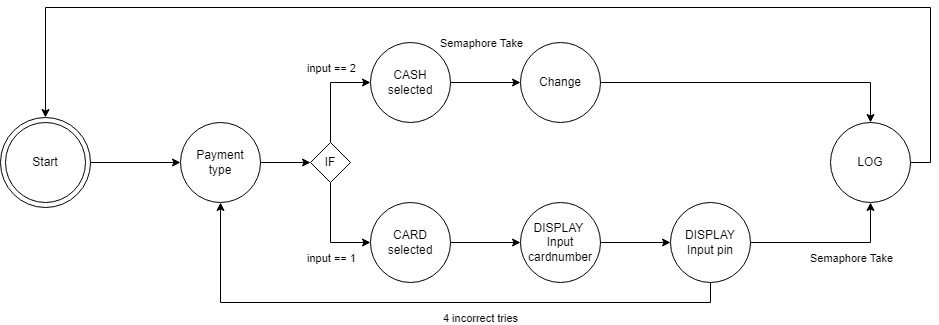

The diagram above was exported from draw.io. Its source (the exported page's mxGraphModel, read from the mxfile embedded in the PNG):
<mxGraphModel dx="419" dy="737" grid="1" gridSize="10" guides="1" tooltips="1" connect="1" arrows="1" fold="1" page="1" pageScale="1" pageWidth="1100" pageHeight="850" math="0" shadow="0">
  <root>
    <mxCell id="0" />
    <mxCell id="1" parent="0" />
    <mxCell id="USSrgptMHRrbuQCJn2g0-3" value="" style="group" parent="1" connectable="0" vertex="1">
      <mxGeometry x="70" y="450" width="90" height="90" as="geometry" />
    </mxCell>
    <mxCell id="USSrgptMHRrbuQCJn2g0-2" value="" style="ellipse;whiteSpace=wrap;html=1;aspect=fixed;" parent="USSrgptMHRrbuQCJn2g0-3" vertex="1">
      <mxGeometry width="90" height="90" as="geometry" />
    </mxCell>
    <mxCell id="USSrgptMHRrbuQCJn2g0-1" value="Start" style="ellipse;whiteSpace=wrap;html=1;aspect=fixed;" parent="USSrgptMHRrbuQCJn2g0-3" vertex="1">
      <mxGeometry x="5" y="5" width="80" height="80" as="geometry" />
    </mxCell>
    <mxCell id="USSrgptMHRrbuQCJn2g0-8" style="edgeStyle=orthogonalEdgeStyle;rounded=0;orthogonalLoop=1;jettySize=auto;html=1;exitX=1;exitY=0.5;exitDx=0;exitDy=0;entryX=0;entryY=0.5;entryDx=0;entryDy=0;" parent="1" source="USSrgptMHRrbuQCJn2g0-4" target="USSrgptMHRrbuQCJn2g0-5" edge="1">
      <mxGeometry relative="1" as="geometry" />
    </mxCell>
    <mxCell id="USSrgptMHRrbuQCJn2g0-4" value="Payment&lt;br&gt;type" style="ellipse;whiteSpace=wrap;html=1;aspect=fixed;" parent="1" vertex="1">
      <mxGeometry x="250" y="455" width="80" height="80" as="geometry" />
    </mxCell>
    <mxCell id="USSrgptMHRrbuQCJn2g0-9" style="edgeStyle=orthogonalEdgeStyle;rounded=0;orthogonalLoop=1;jettySize=auto;html=1;exitX=0.5;exitY=0;exitDx=0;exitDy=0;entryX=0;entryY=0.5;entryDx=0;entryDy=0;" parent="1" source="USSrgptMHRrbuQCJn2g0-5" target="USSrgptMHRrbuQCJn2g0-7" edge="1">
      <mxGeometry relative="1" as="geometry" />
    </mxCell>
    <mxCell id="USSrgptMHRrbuQCJn2g0-11" value="input == 2" style="edgeLabel;html=1;align=center;verticalAlign=middle;resizable=0;points=[];" parent="USSrgptMHRrbuQCJn2g0-9" connectable="0" vertex="1">
      <mxGeometry x="-0.06" y="-1" relative="1" as="geometry">
        <mxPoint x="-1" y="-28" as="offset" />
      </mxGeometry>
    </mxCell>
    <mxCell id="USSrgptMHRrbuQCJn2g0-10" style="edgeStyle=orthogonalEdgeStyle;rounded=0;orthogonalLoop=1;jettySize=auto;html=1;exitX=0.5;exitY=1;exitDx=0;exitDy=0;entryX=0;entryY=0.5;entryDx=0;entryDy=0;" parent="1" source="USSrgptMHRrbuQCJn2g0-5" target="USSrgptMHRrbuQCJn2g0-6" edge="1">
      <mxGeometry relative="1" as="geometry" />
    </mxCell>
    <mxCell id="USSrgptMHRrbuQCJn2g0-12" value="input == 1" style="edgeLabel;html=1;align=center;verticalAlign=middle;resizable=0;points=[];" parent="USSrgptMHRrbuQCJn2g0-10" connectable="0" vertex="1">
      <mxGeometry x="0.2" y="-2" relative="1" as="geometry">
        <mxPoint y="13" as="offset" />
      </mxGeometry>
    </mxCell>
    <mxCell id="USSrgptMHRrbuQCJn2g0-5" value="IF" style="rhombus;whiteSpace=wrap;html=1;" parent="1" vertex="1">
      <mxGeometry x="380" y="475" width="40" height="40" as="geometry" />
    </mxCell>
    <mxCell id="USSrgptMHRrbuQCJn2g0-14" style="edgeStyle=orthogonalEdgeStyle;rounded=0;orthogonalLoop=1;jettySize=auto;html=1;exitX=1;exitY=0.5;exitDx=0;exitDy=0;entryX=0;entryY=0.5;entryDx=0;entryDy=0;" parent="1" source="USSrgptMHRrbuQCJn2g0-6" target="USSrgptMHRrbuQCJn2g0-13" edge="1">
      <mxGeometry relative="1" as="geometry" />
    </mxCell>
    <mxCell id="USSrgptMHRrbuQCJn2g0-6" value="CARD&lt;br&gt;selected" style="ellipse;whiteSpace=wrap;html=1;aspect=fixed;" parent="1" vertex="1">
      <mxGeometry x="440" y="535" width="80" height="80" as="geometry" />
    </mxCell>
    <mxCell id="USSrgptMHRrbuQCJn2g0-22" style="edgeStyle=orthogonalEdgeStyle;rounded=0;orthogonalLoop=1;jettySize=auto;html=1;exitX=1;exitY=0.5;exitDx=0;exitDy=0;entryX=0;entryY=0.5;entryDx=0;entryDy=0;" parent="1" source="USSrgptMHRrbuQCJn2g0-7" target="USSrgptMHRrbuQCJn2g0-20" edge="1">
      <mxGeometry relative="1" as="geometry" />
    </mxCell>
    <mxCell id="USSrgptMHRrbuQCJn2g0-23" value="Semaphore Take" style="edgeLabel;html=1;align=center;verticalAlign=middle;resizable=0;points=[];" parent="USSrgptMHRrbuQCJn2g0-22" connectable="0" vertex="1">
      <mxGeometry x="-0.2857" y="-1" relative="1" as="geometry">
        <mxPoint x="5" y="-41" as="offset" />
      </mxGeometry>
    </mxCell>
    <mxCell id="USSrgptMHRrbuQCJn2g0-7" value="CASH&lt;br&gt;selected" style="ellipse;whiteSpace=wrap;html=1;aspect=fixed;" parent="1" vertex="1">
      <mxGeometry x="440" y="375" width="80" height="80" as="geometry" />
    </mxCell>
    <mxCell id="USSrgptMHRrbuQCJn2g0-16" style="edgeStyle=orthogonalEdgeStyle;rounded=0;orthogonalLoop=1;jettySize=auto;html=1;exitX=1;exitY=0.5;exitDx=0;exitDy=0;entryX=0;entryY=0.5;entryDx=0;entryDy=0;" parent="1" source="USSrgptMHRrbuQCJn2g0-13" target="USSrgptMHRrbuQCJn2g0-15" edge="1">
      <mxGeometry relative="1" as="geometry" />
    </mxCell>
    <mxCell id="USSrgptMHRrbuQCJn2g0-13" value="DISPLAY&amp;nbsp;&lt;br&gt;Input cardnumber" style="ellipse;whiteSpace=wrap;html=1;aspect=fixed;" parent="1" vertex="1">
      <mxGeometry x="590" y="535" width="80" height="80" as="geometry" />
    </mxCell>
    <mxCell id="USSrgptMHRrbuQCJn2g0-18" style="edgeStyle=orthogonalEdgeStyle;rounded=0;orthogonalLoop=1;jettySize=auto;html=1;exitX=1;exitY=0.5;exitDx=0;exitDy=0;entryX=0.5;entryY=1;entryDx=0;entryDy=0;" parent="1" source="USSrgptMHRrbuQCJn2g0-15" target="USSrgptMHRrbuQCJn2g0-17" edge="1">
      <mxGeometry relative="1" as="geometry" />
    </mxCell>
    <mxCell id="USSrgptMHRrbuQCJn2g0-26" value="Semaphore Take" style="edgeLabel;html=1;align=center;verticalAlign=middle;resizable=0;points=[];" parent="USSrgptMHRrbuQCJn2g0-18" connectable="0" vertex="1">
      <mxGeometry x="0.2047" y="-4" relative="1" as="geometry">
        <mxPoint x="4" y="11" as="offset" />
      </mxGeometry>
    </mxCell>
    <mxCell id="USSrgptMHRrbuQCJn2g0-24" style="edgeStyle=orthogonalEdgeStyle;rounded=0;orthogonalLoop=1;jettySize=auto;html=1;exitX=0.5;exitY=1;exitDx=0;exitDy=0;entryX=0.5;entryY=1;entryDx=0;entryDy=0;" parent="1" source="USSrgptMHRrbuQCJn2g0-15" target="USSrgptMHRrbuQCJn2g0-4" edge="1">
      <mxGeometry relative="1" as="geometry" />
    </mxCell>
    <mxCell id="USSrgptMHRrbuQCJn2g0-25" value="4 incorrect tries" style="edgeLabel;html=1;align=center;verticalAlign=middle;resizable=0;points=[];" parent="USSrgptMHRrbuQCJn2g0-24" connectable="0" vertex="1">
      <mxGeometry x="-0.4866" y="5" relative="1" as="geometry">
        <mxPoint x="-94" y="10" as="offset" />
      </mxGeometry>
    </mxCell>
    <mxCell id="USSrgptMHRrbuQCJn2g0-15" value="DISPLAY&lt;br&gt;Input pin" style="ellipse;whiteSpace=wrap;html=1;aspect=fixed;" parent="1" vertex="1">
      <mxGeometry x="740" y="535" width="80" height="80" as="geometry" />
    </mxCell>
    <mxCell id="USSrgptMHRrbuQCJn2g0-19" style="edgeStyle=orthogonalEdgeStyle;rounded=0;orthogonalLoop=1;jettySize=auto;html=1;exitX=1;exitY=0.5;exitDx=0;exitDy=0;" parent="1" source="USSrgptMHRrbuQCJn2g0-17" edge="1">
      <mxGeometry relative="1" as="geometry">
        <mxPoint x="115" y="450" as="targetPoint" />
        <Array as="points">
          <mxPoint x="1000" y="495" />
          <mxPoint x="1000" y="340" />
          <mxPoint x="115" y="340" />
        </Array>
      </mxGeometry>
    </mxCell>
    <mxCell id="USSrgptMHRrbuQCJn2g0-17" value="LOG" style="ellipse;whiteSpace=wrap;html=1;aspect=fixed;" parent="1" vertex="1">
      <mxGeometry x="900" y="455" width="80" height="80" as="geometry" />
    </mxCell>
    <mxCell id="USSrgptMHRrbuQCJn2g0-21" style="edgeStyle=orthogonalEdgeStyle;rounded=0;orthogonalLoop=1;jettySize=auto;html=1;exitX=1;exitY=0.5;exitDx=0;exitDy=0;entryX=0.5;entryY=0;entryDx=0;entryDy=0;" parent="1" source="USSrgptMHRrbuQCJn2g0-20" target="USSrgptMHRrbuQCJn2g0-17" edge="1">
      <mxGeometry relative="1" as="geometry" />
    </mxCell>
    <mxCell id="USSrgptMHRrbuQCJn2g0-20" value="Change" style="ellipse;whiteSpace=wrap;html=1;aspect=fixed;" parent="1" vertex="1">
      <mxGeometry x="590" y="375" width="80" height="80" as="geometry" />
    </mxCell>
    <mxCell id="USSrgptMHRrbuQCJn2g0-27" style="edgeStyle=orthogonalEdgeStyle;rounded=0;orthogonalLoop=1;jettySize=auto;html=1;exitX=1;exitY=0.5;exitDx=0;exitDy=0;entryX=0;entryY=0.5;entryDx=0;entryDy=0;" parent="1" source="USSrgptMHRrbuQCJn2g0-2" target="USSrgptMHRrbuQCJn2g0-4" edge="1">
      <mxGeometry relative="1" as="geometry" />
    </mxCell>
  </root>
</mxGraphModel>